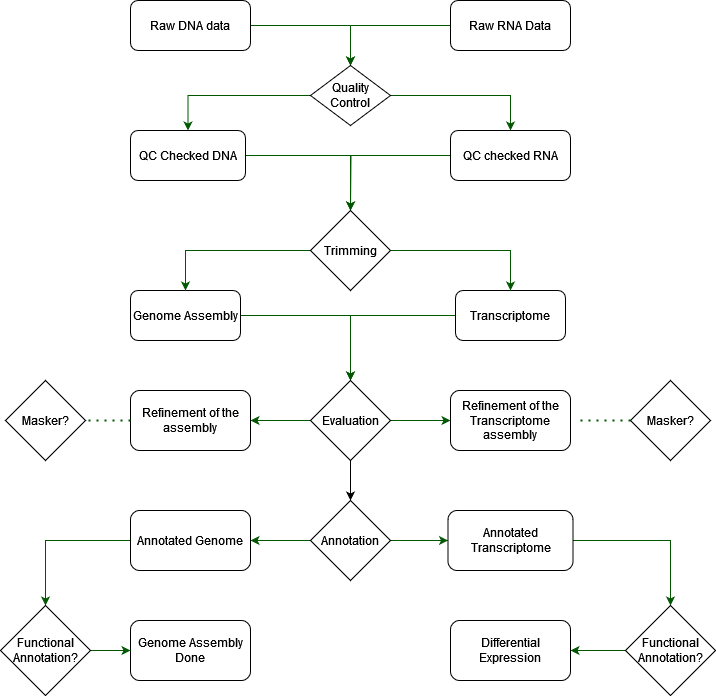

The diagram above was exported from draw.io. Its source (the exported page's mxGraphModel, read from the mxfile embedded in the PNG):
<mxGraphModel dx="1221" dy="761" grid="1" gridSize="10" guides="1" tooltips="1" connect="1" arrows="1" fold="1" page="1" pageScale="1" pageWidth="827" pageHeight="1169" math="0" shadow="0">
  <root>
    <mxCell id="WIyWlLk6GJQsqaUBKTNV-0" />
    <mxCell id="WIyWlLk6GJQsqaUBKTNV-1" parent="WIyWlLk6GJQsqaUBKTNV-0" />
    <mxCell id="Kvq7PjEBz1vlz8PYYkAB-0" style="edgeStyle=orthogonalEdgeStyle;rounded=0;orthogonalLoop=1;jettySize=auto;html=1;entryX=0.5;entryY=0;entryDx=0;entryDy=0;fillColor=#008a00;strokeColor=#005700;" parent="WIyWlLk6GJQsqaUBKTNV-1" source="Kvq7PjEBz1vlz8PYYkAB-1" target="Kvq7PjEBz1vlz8PYYkAB-26" edge="1">
      <mxGeometry relative="1" as="geometry" />
    </mxCell>
    <mxCell id="Kvq7PjEBz1vlz8PYYkAB-1" value="QC Checked DNA" style="rounded=1;whiteSpace=wrap;html=1;" parent="WIyWlLk6GJQsqaUBKTNV-1" vertex="1">
      <mxGeometry x="190" y="142" width="115" height="50" as="geometry" />
    </mxCell>
    <mxCell id="Kvq7PjEBz1vlz8PYYkAB-2" style="edgeStyle=orthogonalEdgeStyle;rounded=0;orthogonalLoop=1;jettySize=auto;html=1;entryX=0.5;entryY=0;entryDx=0;entryDy=0;strokeColor=#005700;fillColor=#008a00;" parent="WIyWlLk6GJQsqaUBKTNV-1" source="Kvq7PjEBz1vlz8PYYkAB-3" target="Kvq7PjEBz1vlz8PYYkAB-22" edge="1">
      <mxGeometry relative="1" as="geometry" />
    </mxCell>
    <mxCell id="Kvq7PjEBz1vlz8PYYkAB-3" value="Raw DNA data" style="rounded=1;whiteSpace=wrap;html=1;" parent="WIyWlLk6GJQsqaUBKTNV-1" vertex="1">
      <mxGeometry x="190" y="12" width="120" height="50" as="geometry" />
    </mxCell>
    <mxCell id="Kvq7PjEBz1vlz8PYYkAB-4" value="" style="edgeStyle=orthogonalEdgeStyle;rounded=0;orthogonalLoop=1;jettySize=auto;html=1;fillColor=#008a00;strokeColor=#005700;" parent="WIyWlLk6GJQsqaUBKTNV-1" source="Kvq7PjEBz1vlz8PYYkAB-5" target="Kvq7PjEBz1vlz8PYYkAB-41" edge="1">
      <mxGeometry relative="1" as="geometry" />
    </mxCell>
    <mxCell id="Kvq7PjEBz1vlz8PYYkAB-5" value="Genome Assembly" style="rounded=1;whiteSpace=wrap;html=1;" parent="WIyWlLk6GJQsqaUBKTNV-1" vertex="1">
      <mxGeometry x="190" y="302" width="110" height="50" as="geometry" />
    </mxCell>
    <mxCell id="Kvq7PjEBz1vlz8PYYkAB-6" value="" style="edgeStyle=orthogonalEdgeStyle;rounded=0;orthogonalLoop=1;jettySize=auto;html=1;fillColor=#008a00;strokeColor=#005700;" parent="WIyWlLk6GJQsqaUBKTNV-1" source="Kvq7PjEBz1vlz8PYYkAB-41" target="Kvq7PjEBz1vlz8PYYkAB-9" edge="1">
      <mxGeometry relative="1" as="geometry" />
    </mxCell>
    <mxCell id="Kvq7PjEBz1vlz8PYYkAB-7" value="" style="edgeStyle=orthogonalEdgeStyle;rounded=0;orthogonalLoop=1;jettySize=auto;html=1;fillColor=#008a00;strokeColor=#005700;" parent="WIyWlLk6GJQsqaUBKTNV-1" source="Kvq7PjEBz1vlz8PYYkAB-41" target="Kvq7PjEBz1vlz8PYYkAB-29" edge="1">
      <mxGeometry relative="1" as="geometry" />
    </mxCell>
    <mxCell id="Kvq7PjEBz1vlz8PYYkAB-8" value="" style="edgeStyle=orthogonalEdgeStyle;rounded=0;orthogonalLoop=1;jettySize=auto;html=1;" parent="WIyWlLk6GJQsqaUBKTNV-1" source="Kvq7PjEBz1vlz8PYYkAB-41" target="Kvq7PjEBz1vlz8PYYkAB-13" edge="1">
      <mxGeometry relative="1" as="geometry" />
    </mxCell>
    <mxCell id="Kvq7PjEBz1vlz8PYYkAB-9" value="Refinement of the assembly" style="whiteSpace=wrap;html=1;rounded=1;" parent="WIyWlLk6GJQsqaUBKTNV-1" vertex="1">
      <mxGeometry x="190" y="402" width="120" height="60" as="geometry" />
    </mxCell>
    <mxCell id="Kvq7PjEBz1vlz8PYYkAB-10" value="Masker?" style="rhombus;whiteSpace=wrap;html=1;" parent="WIyWlLk6GJQsqaUBKTNV-1" vertex="1">
      <mxGeometry x="65" y="392" width="80" height="80" as="geometry" />
    </mxCell>
    <mxCell id="Kvq7PjEBz1vlz8PYYkAB-11" value="" style="edgeStyle=orthogonalEdgeStyle;rounded=0;orthogonalLoop=1;jettySize=auto;html=1;fillColor=#008a00;strokeColor=#005700;" parent="WIyWlLk6GJQsqaUBKTNV-1" source="Kvq7PjEBz1vlz8PYYkAB-13" target="Kvq7PjEBz1vlz8PYYkAB-15" edge="1">
      <mxGeometry relative="1" as="geometry" />
    </mxCell>
    <mxCell id="Kvq7PjEBz1vlz8PYYkAB-12" value="" style="edgeStyle=orthogonalEdgeStyle;rounded=0;orthogonalLoop=1;jettySize=auto;html=1;fillColor=#008a00;strokeColor=#005700;" parent="WIyWlLk6GJQsqaUBKTNV-1" source="Kvq7PjEBz1vlz8PYYkAB-13" target="Kvq7PjEBz1vlz8PYYkAB-32" edge="1">
      <mxGeometry relative="1" as="geometry" />
    </mxCell>
    <mxCell id="Kvq7PjEBz1vlz8PYYkAB-13" value="Annotation" style="rhombus;whiteSpace=wrap;html=1;rounded=0;" parent="WIyWlLk6GJQsqaUBKTNV-1" vertex="1">
      <mxGeometry x="370" y="512" width="80" height="80" as="geometry" />
    </mxCell>
    <mxCell id="Kvq7PjEBz1vlz8PYYkAB-14" value="" style="edgeStyle=orthogonalEdgeStyle;rounded=0;orthogonalLoop=1;jettySize=auto;html=1;fillColor=#008a00;strokeColor=#005700;" parent="WIyWlLk6GJQsqaUBKTNV-1" source="Kvq7PjEBz1vlz8PYYkAB-15" target="Kvq7PjEBz1vlz8PYYkAB-43" edge="1">
      <mxGeometry relative="1" as="geometry" />
    </mxCell>
    <mxCell id="Kvq7PjEBz1vlz8PYYkAB-15" value="Annotated Genome" style="whiteSpace=wrap;html=1;rounded=1;" parent="WIyWlLk6GJQsqaUBKTNV-1" vertex="1">
      <mxGeometry x="190" y="522" width="120" height="60" as="geometry" />
    </mxCell>
    <mxCell id="Kvq7PjEBz1vlz8PYYkAB-16" value="Genome Assembly Done" style="rounded=1;whiteSpace=wrap;html=1;" parent="WIyWlLk6GJQsqaUBKTNV-1" vertex="1">
      <mxGeometry x="190" y="632" width="120" height="60" as="geometry" />
    </mxCell>
    <mxCell id="Kvq7PjEBz1vlz8PYYkAB-17" style="edgeStyle=none;curved=1;rounded=0;orthogonalLoop=1;jettySize=auto;html=1;exitX=1;exitY=1;exitDx=0;exitDy=0;fontSize=12;startSize=8;endSize=8;" parent="WIyWlLk6GJQsqaUBKTNV-1" edge="1">
      <mxGeometry relative="1" as="geometry">
        <mxPoint x="310" y="87" as="sourcePoint" />
        <mxPoint x="310" y="87" as="targetPoint" />
      </mxGeometry>
    </mxCell>
    <mxCell id="Kvq7PjEBz1vlz8PYYkAB-18" value="" style="edgeStyle=orthogonalEdgeStyle;rounded=0;orthogonalLoop=1;jettySize=auto;html=1;fillColor=#008a00;strokeColor=#005700;" parent="WIyWlLk6GJQsqaUBKTNV-1" source="Kvq7PjEBz1vlz8PYYkAB-19" target="Kvq7PjEBz1vlz8PYYkAB-22" edge="1">
      <mxGeometry relative="1" as="geometry" />
    </mxCell>
    <mxCell id="Kvq7PjEBz1vlz8PYYkAB-19" value="Raw RNA Data" style="rounded=1;whiteSpace=wrap;html=1;" parent="WIyWlLk6GJQsqaUBKTNV-1" vertex="1">
      <mxGeometry x="510" y="12" width="120" height="50" as="geometry" />
    </mxCell>
    <mxCell id="Kvq7PjEBz1vlz8PYYkAB-20" value="" style="edgeStyle=orthogonalEdgeStyle;rounded=0;orthogonalLoop=1;jettySize=auto;html=1;fillColor=#008a00;strokeColor=#005700;" parent="WIyWlLk6GJQsqaUBKTNV-1" source="Kvq7PjEBz1vlz8PYYkAB-22" target="Kvq7PjEBz1vlz8PYYkAB-24" edge="1">
      <mxGeometry relative="1" as="geometry" />
    </mxCell>
    <mxCell id="Kvq7PjEBz1vlz8PYYkAB-21" style="edgeStyle=orthogonalEdgeStyle;rounded=0;orthogonalLoop=1;jettySize=auto;html=1;entryX=0.5;entryY=0;entryDx=0;entryDy=0;fillColor=#008a00;strokeColor=#005700;" parent="WIyWlLk6GJQsqaUBKTNV-1" source="Kvq7PjEBz1vlz8PYYkAB-22" target="Kvq7PjEBz1vlz8PYYkAB-1" edge="1">
      <mxGeometry relative="1" as="geometry" />
    </mxCell>
    <mxCell id="Kvq7PjEBz1vlz8PYYkAB-22" value="Quality Control" style="rhombus;whiteSpace=wrap;html=1;" parent="WIyWlLk6GJQsqaUBKTNV-1" vertex="1">
      <mxGeometry x="370" y="77" width="80" height="60" as="geometry" />
    </mxCell>
    <mxCell id="Kvq7PjEBz1vlz8PYYkAB-23" style="edgeStyle=orthogonalEdgeStyle;rounded=0;orthogonalLoop=1;jettySize=auto;html=1;fillColor=#008a00;strokeColor=#005700;" parent="WIyWlLk6GJQsqaUBKTNV-1" source="Kvq7PjEBz1vlz8PYYkAB-24" edge="1">
      <mxGeometry relative="1" as="geometry">
        <mxPoint x="410" y="222" as="targetPoint" />
      </mxGeometry>
    </mxCell>
    <mxCell id="Kvq7PjEBz1vlz8PYYkAB-24" value="QC checked RNA" style="rounded=1;whiteSpace=wrap;html=1;" parent="WIyWlLk6GJQsqaUBKTNV-1" vertex="1">
      <mxGeometry x="510" y="142" width="120" height="50" as="geometry" />
    </mxCell>
    <mxCell id="Kvq7PjEBz1vlz8PYYkAB-25" style="edgeStyle=orthogonalEdgeStyle;rounded=0;orthogonalLoop=1;jettySize=auto;html=1;exitX=0;exitY=0.5;exitDx=0;exitDy=0;entryX=0.5;entryY=0;entryDx=0;entryDy=0;fillColor=#008a00;strokeColor=#005700;" parent="WIyWlLk6GJQsqaUBKTNV-1" source="Kvq7PjEBz1vlz8PYYkAB-26" target="Kvq7PjEBz1vlz8PYYkAB-5" edge="1">
      <mxGeometry relative="1" as="geometry" />
    </mxCell>
    <mxCell id="Kvq7PjEBz1vlz8PYYkAB-26" value="Trimming" style="rhombus;whiteSpace=wrap;html=1;rounded=0;" parent="WIyWlLk6GJQsqaUBKTNV-1" vertex="1">
      <mxGeometry x="370" y="222" width="80" height="80" as="geometry" />
    </mxCell>
    <mxCell id="Kvq7PjEBz1vlz8PYYkAB-27" style="edgeStyle=orthogonalEdgeStyle;rounded=0;orthogonalLoop=1;jettySize=auto;html=1;exitX=0;exitY=0.5;exitDx=0;exitDy=0;fillColor=#008a00;strokeColor=#005700;" parent="WIyWlLk6GJQsqaUBKTNV-1" source="Kvq7PjEBz1vlz8PYYkAB-28" target="Kvq7PjEBz1vlz8PYYkAB-41" edge="1">
      <mxGeometry relative="1" as="geometry" />
    </mxCell>
    <mxCell id="Kvq7PjEBz1vlz8PYYkAB-28" value="Transcriptome" style="rounded=1;whiteSpace=wrap;html=1;" parent="WIyWlLk6GJQsqaUBKTNV-1" vertex="1">
      <mxGeometry x="515" y="302" width="110" height="50" as="geometry" />
    </mxCell>
    <mxCell id="Kvq7PjEBz1vlz8PYYkAB-29" value="Refinement of the Transcriptome assembly" style="whiteSpace=wrap;html=1;rounded=1;" parent="WIyWlLk6GJQsqaUBKTNV-1" vertex="1">
      <mxGeometry x="510" y="402" width="120" height="60" as="geometry" />
    </mxCell>
    <mxCell id="Kvq7PjEBz1vlz8PYYkAB-30" value="Masker?" style="rhombus;whiteSpace=wrap;html=1;" parent="WIyWlLk6GJQsqaUBKTNV-1" vertex="1">
      <mxGeometry x="690" y="392" width="80" height="80" as="geometry" />
    </mxCell>
    <mxCell id="Kvq7PjEBz1vlz8PYYkAB-31" value="" style="edgeStyle=orthogonalEdgeStyle;rounded=0;orthogonalLoop=1;jettySize=auto;html=1;fillColor=#008a00;strokeColor=#005700;" parent="WIyWlLk6GJQsqaUBKTNV-1" source="Kvq7PjEBz1vlz8PYYkAB-32" target="Kvq7PjEBz1vlz8PYYkAB-34" edge="1">
      <mxGeometry relative="1" as="geometry" />
    </mxCell>
    <mxCell id="Kvq7PjEBz1vlz8PYYkAB-32" value="Annotated Transcriptome" style="whiteSpace=wrap;html=1;rounded=1;" parent="WIyWlLk6GJQsqaUBKTNV-1" vertex="1">
      <mxGeometry x="507.5" y="522" width="125" height="60" as="geometry" />
    </mxCell>
    <mxCell id="Kvq7PjEBz1vlz8PYYkAB-33" value="" style="edgeStyle=orthogonalEdgeStyle;rounded=0;orthogonalLoop=1;jettySize=auto;html=1;fillColor=#008a00;strokeColor=#005700;" parent="WIyWlLk6GJQsqaUBKTNV-1" source="Kvq7PjEBz1vlz8PYYkAB-34" target="Kvq7PjEBz1vlz8PYYkAB-35" edge="1">
      <mxGeometry relative="1" as="geometry" />
    </mxCell>
    <mxCell id="Kvq7PjEBz1vlz8PYYkAB-34" value="Functional Annotation?" style="rhombus;whiteSpace=wrap;html=1;" parent="WIyWlLk6GJQsqaUBKTNV-1" vertex="1">
      <mxGeometry x="685" y="617" width="90" height="90" as="geometry" />
    </mxCell>
    <mxCell id="Kvq7PjEBz1vlz8PYYkAB-35" value="Differential Expression" style="rounded=1;whiteSpace=wrap;html=1;" parent="WIyWlLk6GJQsqaUBKTNV-1" vertex="1">
      <mxGeometry x="510" y="632" width="120" height="60" as="geometry" />
    </mxCell>
    <mxCell id="Kvq7PjEBz1vlz8PYYkAB-36" style="edgeStyle=none;curved=1;rounded=0;orthogonalLoop=1;jettySize=auto;html=1;exitX=1;exitY=1;exitDx=0;exitDy=0;fontSize=12;startSize=8;endSize=8;" parent="WIyWlLk6GJQsqaUBKTNV-1" source="Kvq7PjEBz1vlz8PYYkAB-22" target="Kvq7PjEBz1vlz8PYYkAB-22" edge="1">
      <mxGeometry relative="1" as="geometry" />
    </mxCell>
    <mxCell id="Kvq7PjEBz1vlz8PYYkAB-37" style="edgeStyle=orthogonalEdgeStyle;rounded=0;orthogonalLoop=1;jettySize=auto;html=1;entryX=0.5;entryY=0;entryDx=0;entryDy=0;fillColor=#008a00;strokeColor=#005700;" parent="WIyWlLk6GJQsqaUBKTNV-1" source="Kvq7PjEBz1vlz8PYYkAB-26" target="Kvq7PjEBz1vlz8PYYkAB-28" edge="1">
      <mxGeometry relative="1" as="geometry" />
    </mxCell>
    <mxCell id="Kvq7PjEBz1vlz8PYYkAB-38" value="" style="endArrow=none;dashed=1;html=1;dashPattern=1 3;strokeWidth=2;rounded=0;exitX=0;exitY=0.5;exitDx=0;exitDy=0;entryX=1.083;entryY=0.5;entryDx=0;entryDy=0;entryPerimeter=0;fillColor=#008a00;strokeColor=#005700;" parent="WIyWlLk6GJQsqaUBKTNV-1" source="Kvq7PjEBz1vlz8PYYkAB-30" target="Kvq7PjEBz1vlz8PYYkAB-29" edge="1">
      <mxGeometry width="50" height="50" relative="1" as="geometry">
        <mxPoint x="690" y="412" as="sourcePoint" />
        <mxPoint x="650" y="412" as="targetPoint" />
        <Array as="points">
          <mxPoint x="680" y="432" />
        </Array>
      </mxGeometry>
    </mxCell>
    <mxCell id="Kvq7PjEBz1vlz8PYYkAB-39" value="" style="endArrow=none;dashed=1;html=1;dashPattern=1 3;strokeWidth=2;rounded=0;entryX=1;entryY=0.5;entryDx=0;entryDy=0;exitX=0;exitY=0.5;exitDx=0;exitDy=0;fillColor=#008a00;strokeColor=#005700;" parent="WIyWlLk6GJQsqaUBKTNV-1" source="Kvq7PjEBz1vlz8PYYkAB-9" target="Kvq7PjEBz1vlz8PYYkAB-10" edge="1">
      <mxGeometry width="50" height="50" relative="1" as="geometry">
        <mxPoint x="410" y="392" as="sourcePoint" />
        <mxPoint x="460" y="342" as="targetPoint" />
        <Array as="points">
          <mxPoint x="170" y="432" />
        </Array>
      </mxGeometry>
    </mxCell>
    <mxCell id="Kvq7PjEBz1vlz8PYYkAB-41" value="Evaluation" style="rhombus;whiteSpace=wrap;html=1;rounded=0;" parent="WIyWlLk6GJQsqaUBKTNV-1" vertex="1">
      <mxGeometry x="370" y="392" width="80" height="80" as="geometry" />
    </mxCell>
    <mxCell id="Kvq7PjEBz1vlz8PYYkAB-42" value="" style="edgeStyle=orthogonalEdgeStyle;rounded=0;orthogonalLoop=1;jettySize=auto;html=1;fillColor=#008a00;strokeColor=#005700;" parent="WIyWlLk6GJQsqaUBKTNV-1" source="Kvq7PjEBz1vlz8PYYkAB-43" target="Kvq7PjEBz1vlz8PYYkAB-16" edge="1">
      <mxGeometry relative="1" as="geometry" />
    </mxCell>
    <mxCell id="Kvq7PjEBz1vlz8PYYkAB-43" value="Functional Annotation?" style="rhombus;whiteSpace=wrap;html=1;" parent="WIyWlLk6GJQsqaUBKTNV-1" vertex="1">
      <mxGeometry x="60" y="617" width="90" height="90" as="geometry" />
    </mxCell>
  </root>
</mxGraphModel>